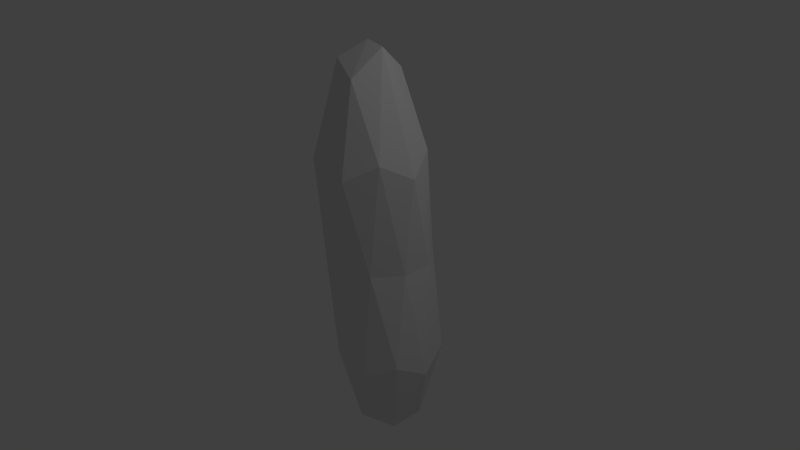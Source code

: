# Source: root.blend  (saved by Blender 2.76.0; exported with 4.5.12 LTS)
import bpy
from mathutils import Matrix  # noqa: F401  (used for matrix-valued properties, if any)

bpy.ops.wm.read_factory_settings(use_empty=True)
scene = bpy.context.scene
scene.name = 'Scene'

# ---- collections
col_collection_1 = bpy.data.collections.new('Collection 1'); scene.collection.children.link(col_collection_1)

# ---- world
world_world = bpy.data.worlds.new('World'); scene.world = world_world
world_world.color = (0.05088, 0.05088, 0.05088)
world_world.use_sun_shadow = False
world_world.sun_shadow_jitter_overblur = 0.0
world_world.cycles.sampling_method = 'MANUAL'
world_world.cycles.sample_map_resolution = 256

# ---- cameras
cam_camera = bpy.data.cameras.new('Camera')
cam_camera.clip_end = 100.0
cam_camera.lens = 35.0
cam_camera.sensor_width = 32.0
cam_camera.sensor_height = 18.0
cam_camera.ortho_scale = 7.314
cam_camera.dof.focus_distance = 0.0
cam_camera.dof.aperture_fstop = 128.0

# ---- lights
light_lamp = bpy.data.lights.new('Lamp', 'POINT')
light_lamp.transmission_factor = 0.0
light_lamp.cutoff_distance = 30.0
light_lamp.energy = 100.0
light_lamp.shadow_buffer_clip_start = 1.001
light_lamp.shadow_soft_size = 0.1
light_lamp.shadow_maximum_resolution = 0.006
light_lamp.use_absolute_resolution = True
light_lamp.cycles.use_multiple_importance_sampling = False

# ---- meshes
me_icosphere = bpy.data.meshes.new('Icosphere')
me_icosphere.from_pydata([(0.1461, 0.1332, -0.9226), (0.8697, -0.3925, -0.4472), (-0.1303, -0.7174, -0.4472), (-0.7483, 0.1332, -0.4472), (-0.1303, 0.9839, -0.4472), (0.8697, 0.6589, -0.4472), (0.2764, -0.8506, 0.4472), (-0.7236, -0.5257, 0.4472), (-0.7236, 0.5257, 0.4472), (0.2764, 0.8506, 0.4472), (0.8944, 0.0, 0.4472), (0.0, 0.0, 0.9826), (-0.01632, -0.3668, -0.8507), (0.5715, -0.1758, -0.8507), (0.409, -0.6758, -0.5257), (0.9968, 0.1332, -0.5257), (0.5715, 0.4422, -0.8507), (-0.3796, 0.1332, -0.8507), (-0.5421, -0.3668, -0.5257), (-0.01632, 0.6332, -0.8507), (-0.5421, 0.6332, -0.5257), (0.409, 0.9422, -0.5257), (0.8186, -0.1328, 0.0), (0.8186, 0.3992, 0.0), (-8.301e-10, -0.7275, 0.0), (0.5059, -0.5631, 0.0), (-0.8186, -0.1328, 0.0), (-0.5059, -0.5631, 0.0), (-0.5059, 0.8296, 0.0), (-0.8186, 0.3992, 0.0), (0.5059, 0.8296, 0.0), (-8.301e-10, 0.9939, 0.0), (0.6882, -0.5, 0.5257), (-0.2629, -0.809, 0.5257), (-0.8506, 0.0, 0.5257), (-0.2629, 0.809, 0.5257), (0.6882, 0.5, 0.5257), (0.1625, -0.5, 0.8507), (0.2901, 0.0, 0.9664), (-0.3245, -0.309, 0.9046), (-0.4253, 0.309, 0.8507), (0.1625, 0.5, 0.8507)], [], [(0, 13, 12), (1, 13, 15), (0, 12, 17), (0, 17, 19), (0, 19, 16), (1, 15, 22), (2, 14, 24), (3, 18, 26), (4, 20, 28), (5, 21, 30), (1, 22, 25), (2, 24, 27), (3, 26, 29), (4, 28, 31), (5, 30, 23), (6, 32, 37), (7, 33, 39), (8, 34, 40), (9, 35, 41), (10, 36, 38), (38, 41, 11), (38, 36, 41), (36, 9, 41), (41, 40, 11), (41, 35, 40), (35, 8, 40), (40, 39, 11), (40, 34, 39), (34, 7, 39), (39, 37, 11), (39, 33, 37), (33, 6, 37), (37, 38, 11), (37, 32, 38), (32, 10, 38), (23, 36, 10), (23, 30, 36), (30, 9, 36), (31, 35, 9), (31, 28, 35), (28, 8, 35), (29, 34, 8), (29, 26, 34), (26, 7, 34), (27, 33, 7), (27, 24, 33), (24, 6, 33), (25, 32, 6), (25, 22, 32), (22, 10, 32), (30, 31, 9), (30, 21, 31), (21, 4, 31), (28, 29, 8), (28, 20, 29), (20, 3, 29), (26, 27, 7), (26, 18, 27), (18, 2, 27), (24, 25, 6), (24, 14, 25), (14, 1, 25), (22, 23, 10), (22, 15, 23), (15, 5, 23), (16, 21, 5), (16, 19, 21), (19, 4, 21), (19, 20, 4), (19, 17, 20), (17, 3, 20), (17, 18, 3), (17, 12, 18), (12, 2, 18), (15, 16, 5), (15, 13, 16), (13, 0, 16), (12, 14, 2), (12, 13, 14), (13, 1, 14)])
me_icosphere.use_remesh_preserve_volume = False
me_icosphere.use_remesh_preserve_attributes = False
me_icosphere.use_mirror_vertex_groups = False
me_icosphere.update()

# ---- objects
ob_icosphere = bpy.data.objects.new('Icosphere', me_icosphere)
ob_lamp = bpy.data.objects.new('Lamp', light_lamp)
ob_camera = bpy.data.objects.new('Camera', cam_camera)

# ---- transforms, parenting, visibility, modifiers, constraints
ob_icosphere.location = (0.0, 0.0, 0.0)
ob_icosphere.scale = (0.85, 0.778, 2.85)
ob_icosphere.lineart.crease_threshold = 0.0
ob_lamp.location = (4.076, 1.005, 5.904)
ob_lamp.rotation_euler = (0.6503, 0.05522, 1.866)
ob_lamp.lock_rotations_4d = False
ob_lamp.empty_display_type = 'ARROWS'
ob_lamp.color = (0.0, 0.0, 0.0, 0.0)
ob_lamp.lineart.crease_threshold = 0.0
ob_camera.location = (7.481, -6.508, 5.344)
ob_camera.rotation_euler = (1.109, 0.01082, 0.8149)
ob_camera.lock_rotations_4d = False
ob_camera.empty_display_type = 'ARROWS'
ob_camera.color = (0.0, 0.0, 0.0, 0.0)
ob_camera.display_type = 'WIRE'
ob_camera.lineart.crease_threshold = 0.0

# ---- collection membership
col_collection_1.objects.link(ob_icosphere)
col_collection_1.objects.link(ob_lamp)
col_collection_1.objects.link(ob_camera)

# ---- scene / render settings (as saved in the file)
scene.camera = ob_camera
scene.frame_start = 1; scene.frame_end = 250; scene.frame_set(1)
scene.render.engine = 'BLENDER_EEVEE_NEXT'
scene.render.resolution_percentage = 50
scene.render.dither_intensity = 0.0
scene.cycles.use_denoising = False
scene.cycles.samples = 10
scene.cycles.sampling_pattern = 'TABULATED_SOBOL'
scene.cycles.light_sampling_threshold = 0.0
scene.cycles.use_adaptive_sampling = False
scene.cycles.use_light_tree = False
scene.cycles.blur_glossy = 0.0
scene.cycles.pixel_filter_type = 'GAUSSIAN'
scene.cycles.sample_clamp_indirect = 0.0
scene.view_settings.view_transform = 'Standard'
bpy.context.view_layer.update()
